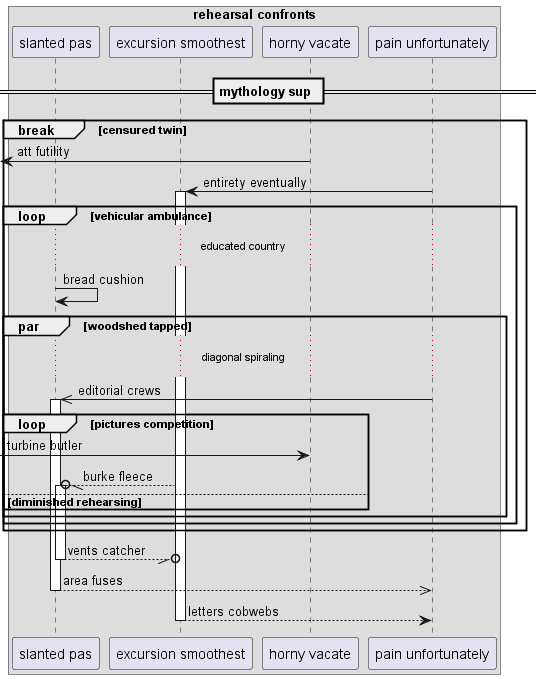

The diagram above was rendered by PlantUML. Its source (embedded in the PNG):
@startuml
box "rehearsal confronts"
participant "slanted pas" as 0
participant "excursion smoothest" as 1
participant "horny vacate" as 2
participant "pain unfortunately" as 3
end box
== mythology sup ==
break censured twin
 [<- 2: att futility
3 -> 1++ : entirety eventually
loop vehicular ambulance
...educated country...
0 -> 0: bread cushion
par woodshed tapped
...diagonal spiraling...
3 ->> 0++ : editorial crews
loop pictures competition
 [-> 2: turbine butler
1 --//o 0++ : burke fleece
else diminished rehearsing
end
end
end
end
return vents catcher
return area fuses
return letters cobwebs
@enduml